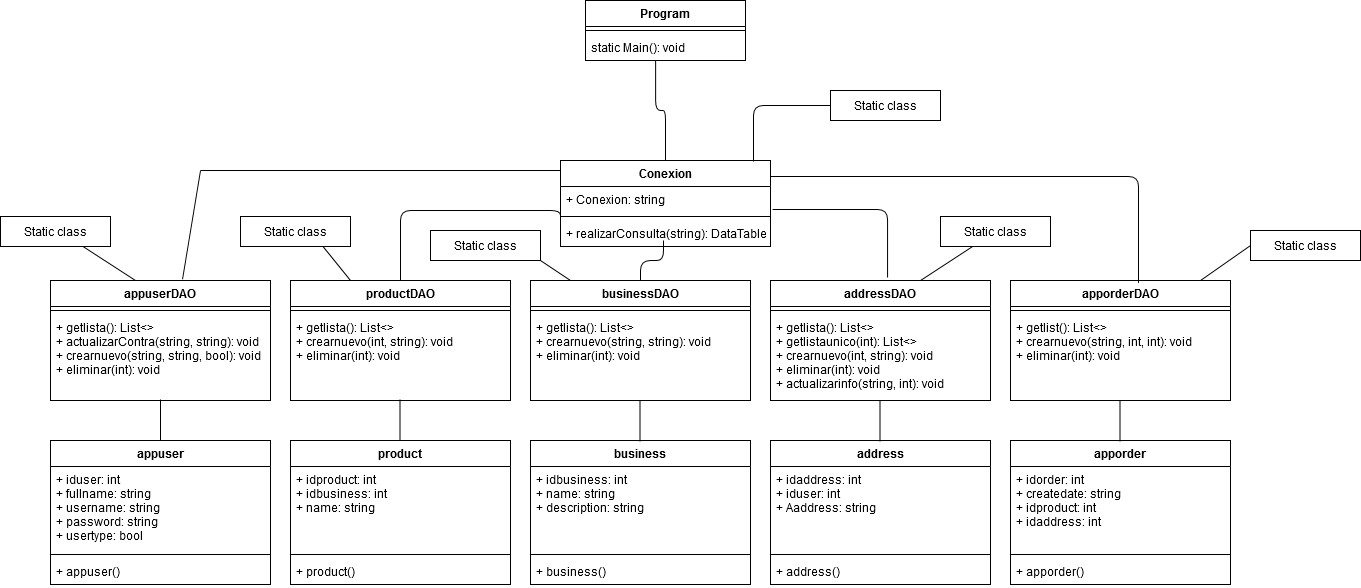

The diagram above was exported from draw.io. Its source (the exported page's mxGraphModel, read from the mxfile embedded in the PNG):
<mxGraphModel dx="1929" dy="611" grid="1" gridSize="10" guides="1" tooltips="1" connect="1" arrows="1" fold="1" page="1" pageScale="1" pageWidth="827" pageHeight="1169" math="0" shadow="0">
  <root>
    <mxCell id="0" />
    <mxCell id="1" parent="0" />
    <mxCell id="yHyS6B365GC81nBmlvfZ-5" value="Conexion" style="swimlane;fontStyle=1;align=center;verticalAlign=top;childLayout=stackLayout;horizontal=1;startSize=26;horizontalStack=0;resizeParent=1;resizeParentMax=0;resizeLast=0;collapsible=1;marginBottom=0;" vertex="1" parent="1">
      <mxGeometry x="310" y="200" width="210" height="86" as="geometry" />
    </mxCell>
    <mxCell id="yHyS6B365GC81nBmlvfZ-6" value="+ Conexion: string" style="text;strokeColor=none;fillColor=none;align=left;verticalAlign=top;spacingLeft=4;spacingRight=4;overflow=hidden;rotatable=0;points=[[0,0.5],[1,0.5]];portConstraint=eastwest;" vertex="1" parent="yHyS6B365GC81nBmlvfZ-5">
      <mxGeometry y="26" width="210" height="26" as="geometry" />
    </mxCell>
    <mxCell id="yHyS6B365GC81nBmlvfZ-7" value="" style="line;strokeWidth=1;fillColor=none;align=left;verticalAlign=middle;spacingTop=-1;spacingLeft=3;spacingRight=3;rotatable=0;labelPosition=right;points=[];portConstraint=eastwest;" vertex="1" parent="yHyS6B365GC81nBmlvfZ-5">
      <mxGeometry y="52" width="210" height="8" as="geometry" />
    </mxCell>
    <mxCell id="yHyS6B365GC81nBmlvfZ-8" value="+ realizarConsulta(string): DataTable" style="text;strokeColor=none;fillColor=none;align=left;verticalAlign=top;spacingLeft=4;spacingRight=4;overflow=hidden;rotatable=0;points=[[0,0.5],[1,0.5]];portConstraint=eastwest;" vertex="1" parent="yHyS6B365GC81nBmlvfZ-5">
      <mxGeometry y="60" width="210" height="26" as="geometry" />
    </mxCell>
    <mxCell id="yHyS6B365GC81nBmlvfZ-53" value="" style="endArrow=none;html=1;entryX=1;entryY=1;entryDx=0;entryDy=0;" edge="1" parent="yHyS6B365GC81nBmlvfZ-5" target="yHyS6B365GC81nBmlvfZ-49">
      <mxGeometry width="50" height="50" relative="1" as="geometry">
        <mxPoint x="10" y="120" as="sourcePoint" />
        <mxPoint x="60" y="70" as="targetPoint" />
      </mxGeometry>
    </mxCell>
    <mxCell id="yHyS6B365GC81nBmlvfZ-9" value="" style="endArrow=none;html=1;edgeStyle=orthogonalEdgeStyle;exitX=0.438;exitY=1;exitDx=0;exitDy=0;exitPerimeter=0;entryX=0.5;entryY=0;entryDx=0;entryDy=0;" edge="1" parent="1" source="yHyS6B365GC81nBmlvfZ-4" target="yHyS6B365GC81nBmlvfZ-5">
      <mxGeometry relative="1" as="geometry">
        <mxPoint x="360" y="160" as="sourcePoint" />
        <mxPoint x="520" y="160" as="targetPoint" />
      </mxGeometry>
    </mxCell>
    <mxCell id="yHyS6B365GC81nBmlvfZ-1" value="Program" style="swimlane;fontStyle=1;align=center;verticalAlign=top;childLayout=stackLayout;horizontal=1;startSize=26;horizontalStack=0;resizeParent=1;resizeParentMax=0;resizeLast=0;collapsible=1;marginBottom=0;" vertex="1" parent="1">
      <mxGeometry x="335" y="40" width="160" height="60" as="geometry" />
    </mxCell>
    <mxCell id="yHyS6B365GC81nBmlvfZ-3" value="" style="line;strokeWidth=1;fillColor=none;align=left;verticalAlign=middle;spacingTop=-1;spacingLeft=3;spacingRight=3;rotatable=0;labelPosition=right;points=[];portConstraint=eastwest;" vertex="1" parent="yHyS6B365GC81nBmlvfZ-1">
      <mxGeometry y="26" width="160" height="8" as="geometry" />
    </mxCell>
    <mxCell id="yHyS6B365GC81nBmlvfZ-4" value="static Main(): void" style="text;strokeColor=none;fillColor=none;align=left;verticalAlign=top;spacingLeft=4;spacingRight=4;overflow=hidden;rotatable=0;points=[[0,0.5],[1,0.5]];portConstraint=eastwest;" vertex="1" parent="yHyS6B365GC81nBmlvfZ-1">
      <mxGeometry y="34" width="160" height="26" as="geometry" />
    </mxCell>
    <mxCell id="yHyS6B365GC81nBmlvfZ-12" value="Static class" style="html=1;" vertex="1" parent="1">
      <mxGeometry x="580" y="130" width="110" height="30" as="geometry" />
    </mxCell>
    <mxCell id="yHyS6B365GC81nBmlvfZ-13" value="" style="endArrow=none;html=1;edgeStyle=orthogonalEdgeStyle;exitX=0.919;exitY=0.012;exitDx=0;exitDy=0;exitPerimeter=0;entryX=0;entryY=0.5;entryDx=0;entryDy=0;" edge="1" parent="1" source="yHyS6B365GC81nBmlvfZ-5" target="yHyS6B365GC81nBmlvfZ-12">
      <mxGeometry relative="1" as="geometry">
        <mxPoint x="480" y="180" as="sourcePoint" />
        <mxPoint x="640" y="180" as="targetPoint" />
      </mxGeometry>
    </mxCell>
    <mxCell id="yHyS6B365GC81nBmlvfZ-20" value="productDAO" style="swimlane;fontStyle=1;align=center;verticalAlign=top;childLayout=stackLayout;horizontal=1;startSize=26;horizontalStack=0;resizeParent=1;resizeParentMax=0;resizeLast=0;collapsible=1;marginBottom=0;" vertex="1" parent="1">
      <mxGeometry x="40" y="320" width="220" height="120" as="geometry" />
    </mxCell>
    <mxCell id="yHyS6B365GC81nBmlvfZ-22" value="" style="line;strokeWidth=1;fillColor=none;align=left;verticalAlign=middle;spacingTop=-1;spacingLeft=3;spacingRight=3;rotatable=0;labelPosition=right;points=[];portConstraint=eastwest;" vertex="1" parent="yHyS6B365GC81nBmlvfZ-20">
      <mxGeometry y="26" width="220" height="8" as="geometry" />
    </mxCell>
    <mxCell id="yHyS6B365GC81nBmlvfZ-23" value="+ getlista(): List&lt;&gt;&#10;+ crearnuevo(int, string): void&#10;+ eliminar(int): void&#10;" style="text;strokeColor=none;fillColor=none;align=left;verticalAlign=top;spacingLeft=4;spacingRight=4;overflow=hidden;rotatable=0;points=[[0,0.5],[1,0.5]];portConstraint=eastwest;" vertex="1" parent="yHyS6B365GC81nBmlvfZ-20">
      <mxGeometry y="34" width="220" height="86" as="geometry" />
    </mxCell>
    <mxCell id="yHyS6B365GC81nBmlvfZ-27" value="businessDAO" style="swimlane;fontStyle=1;align=center;verticalAlign=top;childLayout=stackLayout;horizontal=1;startSize=26;horizontalStack=0;resizeParent=1;resizeParentMax=0;resizeLast=0;collapsible=1;marginBottom=0;" vertex="1" parent="1">
      <mxGeometry x="280" y="320" width="220" height="120" as="geometry" />
    </mxCell>
    <mxCell id="yHyS6B365GC81nBmlvfZ-40" value="" style="endArrow=none;html=1;edgeStyle=orthogonalEdgeStyle;exitX=0.5;exitY=0;exitDx=0;exitDy=0;entryX=0;entryY=0.5;entryDx=0;entryDy=0;" edge="1" parent="yHyS6B365GC81nBmlvfZ-27" source="yHyS6B365GC81nBmlvfZ-27">
      <mxGeometry relative="1" as="geometry">
        <mxPoint x="55.99999999999977" y="16.03200000000004" as="sourcePoint" />
        <mxPoint x="133.01000000000022" y="-40" as="targetPoint" />
      </mxGeometry>
    </mxCell>
    <mxCell id="yHyS6B365GC81nBmlvfZ-28" value="" style="line;strokeWidth=1;fillColor=none;align=left;verticalAlign=middle;spacingTop=-1;spacingLeft=3;spacingRight=3;rotatable=0;labelPosition=right;points=[];portConstraint=eastwest;" vertex="1" parent="yHyS6B365GC81nBmlvfZ-27">
      <mxGeometry y="26" width="220" height="8" as="geometry" />
    </mxCell>
    <mxCell id="yHyS6B365GC81nBmlvfZ-29" value="+ getlista(): List&lt;&gt;&#10;+ crearnuevo(string, string): void&#10;+ eliminar(int): void&#10;" style="text;strokeColor=none;fillColor=none;align=left;verticalAlign=top;spacingLeft=4;spacingRight=4;overflow=hidden;rotatable=0;points=[[0,0.5],[1,0.5]];portConstraint=eastwest;" vertex="1" parent="yHyS6B365GC81nBmlvfZ-27">
      <mxGeometry y="34" width="220" height="86" as="geometry" />
    </mxCell>
    <mxCell id="yHyS6B365GC81nBmlvfZ-24" value="addressDAO" style="swimlane;fontStyle=1;align=center;verticalAlign=top;childLayout=stackLayout;horizontal=1;startSize=26;horizontalStack=0;resizeParent=1;resizeParentMax=0;resizeLast=0;collapsible=1;marginBottom=0;" vertex="1" parent="1">
      <mxGeometry x="520" y="320" width="220" height="120" as="geometry" />
    </mxCell>
    <mxCell id="yHyS6B365GC81nBmlvfZ-25" value="" style="line;strokeWidth=1;fillColor=none;align=left;verticalAlign=middle;spacingTop=-1;spacingLeft=3;spacingRight=3;rotatable=0;labelPosition=right;points=[];portConstraint=eastwest;" vertex="1" parent="yHyS6B365GC81nBmlvfZ-24">
      <mxGeometry y="26" width="220" height="8" as="geometry" />
    </mxCell>
    <mxCell id="yHyS6B365GC81nBmlvfZ-26" value="+ getlista(): List&lt;&gt;&#10;+ getlistaunico(int): List&lt;&gt;&#10;+ crearnuevo(int, string): void&#10;+ eliminar(int): void&#10;+ actualizarinfo(string, int): void&#10;" style="text;strokeColor=none;fillColor=none;align=left;verticalAlign=top;spacingLeft=4;spacingRight=4;overflow=hidden;rotatable=0;points=[[0,0.5],[1,0.5]];portConstraint=eastwest;" vertex="1" parent="yHyS6B365GC81nBmlvfZ-24">
      <mxGeometry y="34" width="220" height="86" as="geometry" />
    </mxCell>
    <mxCell id="yHyS6B365GC81nBmlvfZ-30" value="apporderDAO" style="swimlane;fontStyle=1;align=center;verticalAlign=top;childLayout=stackLayout;horizontal=1;startSize=26;horizontalStack=0;resizeParent=1;resizeParentMax=0;resizeLast=0;collapsible=1;marginBottom=0;" vertex="1" parent="1">
      <mxGeometry x="760" y="320" width="220" height="120" as="geometry" />
    </mxCell>
    <mxCell id="yHyS6B365GC81nBmlvfZ-31" value="" style="line;strokeWidth=1;fillColor=none;align=left;verticalAlign=middle;spacingTop=-1;spacingLeft=3;spacingRight=3;rotatable=0;labelPosition=right;points=[];portConstraint=eastwest;" vertex="1" parent="yHyS6B365GC81nBmlvfZ-30">
      <mxGeometry y="26" width="220" height="8" as="geometry" />
    </mxCell>
    <mxCell id="yHyS6B365GC81nBmlvfZ-32" value="+ getlist(): List&lt;&gt;&#10;+ crearnuevo(string, int, int): void&#10;+ eliminar(int): void&#10;" style="text;strokeColor=none;fillColor=none;align=left;verticalAlign=top;spacingLeft=4;spacingRight=4;overflow=hidden;rotatable=0;points=[[0,0.5],[1,0.5]];portConstraint=eastwest;" vertex="1" parent="yHyS6B365GC81nBmlvfZ-30">
      <mxGeometry y="34" width="220" height="86" as="geometry" />
    </mxCell>
    <mxCell id="yHyS6B365GC81nBmlvfZ-33" value="appuserDAO" style="swimlane;fontStyle=1;align=center;verticalAlign=top;childLayout=stackLayout;horizontal=1;startSize=26;horizontalStack=0;resizeParent=1;resizeParentMax=0;resizeLast=0;collapsible=1;marginBottom=0;" vertex="1" parent="1">
      <mxGeometry x="-200" y="320" width="220" height="120" as="geometry" />
    </mxCell>
    <mxCell id="yHyS6B365GC81nBmlvfZ-34" value="" style="line;strokeWidth=1;fillColor=none;align=left;verticalAlign=middle;spacingTop=-1;spacingLeft=3;spacingRight=3;rotatable=0;labelPosition=right;points=[];portConstraint=eastwest;" vertex="1" parent="yHyS6B365GC81nBmlvfZ-33">
      <mxGeometry y="26" width="220" height="8" as="geometry" />
    </mxCell>
    <mxCell id="yHyS6B365GC81nBmlvfZ-35" value="+ getlista(): List&lt;&gt;&#10;+ actualizarContra(string, string): void&#10;+ crearnuevo(string, string, bool): void&#10;+ eliminar(int): void&#10;" style="text;strokeColor=none;fillColor=none;align=left;verticalAlign=top;spacingLeft=4;spacingRight=4;overflow=hidden;rotatable=0;points=[[0,0.5],[1,0.5]];portConstraint=eastwest;" vertex="1" parent="yHyS6B365GC81nBmlvfZ-33">
      <mxGeometry y="34" width="220" height="86" as="geometry" />
    </mxCell>
    <mxCell id="yHyS6B365GC81nBmlvfZ-36" value="" style="endArrow=none;html=1;edgeStyle=orthogonalEdgeStyle;exitX=0.5;exitY=0;exitDx=0;exitDy=0;entryX=0;entryY=0;entryDx=0;entryDy=0;entryPerimeter=0;" edge="1" parent="1" source="yHyS6B365GC81nBmlvfZ-20" target="yHyS6B365GC81nBmlvfZ-8">
      <mxGeometry relative="1" as="geometry">
        <mxPoint x="79.99999999999977" y="236.03200000000004" as="sourcePoint" />
        <mxPoint x="157.01" y="180" as="targetPoint" />
      </mxGeometry>
    </mxCell>
    <mxCell id="yHyS6B365GC81nBmlvfZ-38" value="" style="endArrow=none;html=1;edgeStyle=orthogonalEdgeStyle;exitX=0.919;exitY=0.012;exitDx=0;exitDy=0;exitPerimeter=0;entryX=0.582;entryY=0.02;entryDx=0;entryDy=0;entryPerimeter=0;" edge="1" parent="1" target="yHyS6B365GC81nBmlvfZ-30">
      <mxGeometry relative="1" as="geometry">
        <mxPoint x="519.9999999999998" y="216.03200000000004" as="sourcePoint" />
        <mxPoint x="597.0100000000002" y="160" as="targetPoint" />
      </mxGeometry>
    </mxCell>
    <mxCell id="yHyS6B365GC81nBmlvfZ-39" value="" style="endArrow=none;html=1;edgeStyle=orthogonalEdgeStyle;exitX=1.01;exitY=0.885;exitDx=0;exitDy=0;exitPerimeter=0;entryX=0.532;entryY=-0.025;entryDx=0;entryDy=0;entryPerimeter=0;" edge="1" parent="1" source="yHyS6B365GC81nBmlvfZ-6" target="yHyS6B365GC81nBmlvfZ-24">
      <mxGeometry relative="1" as="geometry">
        <mxPoint x="549.9999999999998" y="286.00200000000007" as="sourcePoint" />
        <mxPoint x="627.0100000000002" y="229.97" as="targetPoint" />
      </mxGeometry>
    </mxCell>
    <mxCell id="yHyS6B365GC81nBmlvfZ-43" value="" style="endArrow=none;html=1;" edge="1" parent="1">
      <mxGeometry width="50" height="50" relative="1" as="geometry">
        <mxPoint x="-50" y="210" as="sourcePoint" />
        <mxPoint x="310" y="210" as="targetPoint" />
      </mxGeometry>
    </mxCell>
    <mxCell id="yHyS6B365GC81nBmlvfZ-44" value="" style="endArrow=none;html=1;exitX=0.6;exitY=-0.01;exitDx=0;exitDy=0;exitPerimeter=0;" edge="1" parent="1" source="yHyS6B365GC81nBmlvfZ-33">
      <mxGeometry width="50" height="50" relative="1" as="geometry">
        <mxPoint x="-100" y="260" as="sourcePoint" />
        <mxPoint x="-50" y="210" as="targetPoint" />
      </mxGeometry>
    </mxCell>
    <mxCell id="yHyS6B365GC81nBmlvfZ-45" value="Static class" style="html=1;" vertex="1" parent="1">
      <mxGeometry x="1000" y="270" width="110" height="30" as="geometry" />
    </mxCell>
    <mxCell id="yHyS6B365GC81nBmlvfZ-46" value="Static class" style="html=1;" vertex="1" parent="1">
      <mxGeometry x="690" y="256" width="110" height="30" as="geometry" />
    </mxCell>
    <mxCell id="yHyS6B365GC81nBmlvfZ-47" value="Static class" style="html=1;" vertex="1" parent="1">
      <mxGeometry x="-10" y="256" width="110" height="30" as="geometry" />
    </mxCell>
    <mxCell id="yHyS6B365GC81nBmlvfZ-48" value="Static class" style="html=1;" vertex="1" parent="1">
      <mxGeometry x="-250" y="256" width="110" height="30" as="geometry" />
    </mxCell>
    <mxCell id="yHyS6B365GC81nBmlvfZ-49" value="Static class" style="html=1;" vertex="1" parent="1">
      <mxGeometry x="180" y="270" width="110" height="30" as="geometry" />
    </mxCell>
    <mxCell id="yHyS6B365GC81nBmlvfZ-50" value="" style="endArrow=none;html=1;entryX=0;entryY=0.5;entryDx=0;entryDy=0;" edge="1" parent="1" target="yHyS6B365GC81nBmlvfZ-45">
      <mxGeometry width="50" height="50" relative="1" as="geometry">
        <mxPoint x="950" y="320" as="sourcePoint" />
        <mxPoint x="1000" y="270" as="targetPoint" />
      </mxGeometry>
    </mxCell>
    <mxCell id="yHyS6B365GC81nBmlvfZ-51" value="" style="endArrow=none;html=1;" edge="1" parent="1" target="yHyS6B365GC81nBmlvfZ-46">
      <mxGeometry width="50" height="50" relative="1" as="geometry">
        <mxPoint x="670" y="320" as="sourcePoint" />
        <mxPoint x="720" y="270" as="targetPoint" />
      </mxGeometry>
    </mxCell>
    <mxCell id="yHyS6B365GC81nBmlvfZ-54" value="" style="endArrow=none;html=1;entryX=0.75;entryY=1;entryDx=0;entryDy=0;" edge="1" parent="1" target="yHyS6B365GC81nBmlvfZ-47">
      <mxGeometry width="50" height="50" relative="1" as="geometry">
        <mxPoint x="100" y="320" as="sourcePoint" />
        <mxPoint x="150" y="270" as="targetPoint" />
      </mxGeometry>
    </mxCell>
    <mxCell id="yHyS6B365GC81nBmlvfZ-55" value="" style="endArrow=none;html=1;entryX=0.75;entryY=1;entryDx=0;entryDy=0;" edge="1" parent="1" target="yHyS6B365GC81nBmlvfZ-48">
      <mxGeometry width="50" height="50" relative="1" as="geometry">
        <mxPoint x="-115" y="320" as="sourcePoint" />
        <mxPoint x="-65" y="270" as="targetPoint" />
      </mxGeometry>
    </mxCell>
    <mxCell id="yHyS6B365GC81nBmlvfZ-56" value="appuser" style="swimlane;fontStyle=1;align=center;verticalAlign=top;childLayout=stackLayout;horizontal=1;startSize=26;horizontalStack=0;resizeParent=1;resizeParentMax=0;resizeLast=0;collapsible=1;marginBottom=0;" vertex="1" parent="1">
      <mxGeometry x="-200" y="480" width="220" height="144" as="geometry" />
    </mxCell>
    <mxCell id="yHyS6B365GC81nBmlvfZ-57" value="+ iduser: int&#10;+ fullname: string&#10;+ username: string&#10;+ password: string&#10;+ usertype: bool&#10;" style="text;strokeColor=none;fillColor=none;align=left;verticalAlign=top;spacingLeft=4;spacingRight=4;overflow=hidden;rotatable=0;points=[[0,0.5],[1,0.5]];portConstraint=eastwest;" vertex="1" parent="yHyS6B365GC81nBmlvfZ-56">
      <mxGeometry y="26" width="220" height="84" as="geometry" />
    </mxCell>
    <mxCell id="yHyS6B365GC81nBmlvfZ-58" value="" style="line;strokeWidth=1;fillColor=none;align=left;verticalAlign=middle;spacingTop=-1;spacingLeft=3;spacingRight=3;rotatable=0;labelPosition=right;points=[];portConstraint=eastwest;" vertex="1" parent="yHyS6B365GC81nBmlvfZ-56">
      <mxGeometry y="110" width="220" height="8" as="geometry" />
    </mxCell>
    <mxCell id="yHyS6B365GC81nBmlvfZ-59" value="+ appuser()" style="text;strokeColor=none;fillColor=none;align=left;verticalAlign=top;spacingLeft=4;spacingRight=4;overflow=hidden;rotatable=0;points=[[0,0.5],[1,0.5]];portConstraint=eastwest;" vertex="1" parent="yHyS6B365GC81nBmlvfZ-56">
      <mxGeometry y="118" width="220" height="26" as="geometry" />
    </mxCell>
    <mxCell id="yHyS6B365GC81nBmlvfZ-60" value="product" style="swimlane;fontStyle=1;align=center;verticalAlign=top;childLayout=stackLayout;horizontal=1;startSize=26;horizontalStack=0;resizeParent=1;resizeParentMax=0;resizeLast=0;collapsible=1;marginBottom=0;" vertex="1" parent="1">
      <mxGeometry x="40" y="480" width="220" height="144" as="geometry" />
    </mxCell>
    <mxCell id="yHyS6B365GC81nBmlvfZ-61" value="+ idproduct: int&#10;+ idbusiness: int&#10;+ name: string&#10;" style="text;strokeColor=none;fillColor=none;align=left;verticalAlign=top;spacingLeft=4;spacingRight=4;overflow=hidden;rotatable=0;points=[[0,0.5],[1,0.5]];portConstraint=eastwest;" vertex="1" parent="yHyS6B365GC81nBmlvfZ-60">
      <mxGeometry y="26" width="220" height="84" as="geometry" />
    </mxCell>
    <mxCell id="yHyS6B365GC81nBmlvfZ-62" value="" style="line;strokeWidth=1;fillColor=none;align=left;verticalAlign=middle;spacingTop=-1;spacingLeft=3;spacingRight=3;rotatable=0;labelPosition=right;points=[];portConstraint=eastwest;" vertex="1" parent="yHyS6B365GC81nBmlvfZ-60">
      <mxGeometry y="110" width="220" height="8" as="geometry" />
    </mxCell>
    <mxCell id="yHyS6B365GC81nBmlvfZ-63" value="+ product()" style="text;strokeColor=none;fillColor=none;align=left;verticalAlign=top;spacingLeft=4;spacingRight=4;overflow=hidden;rotatable=0;points=[[0,0.5],[1,0.5]];portConstraint=eastwest;" vertex="1" parent="yHyS6B365GC81nBmlvfZ-60">
      <mxGeometry y="118" width="220" height="26" as="geometry" />
    </mxCell>
    <mxCell id="yHyS6B365GC81nBmlvfZ-64" value="business" style="swimlane;fontStyle=1;align=center;verticalAlign=top;childLayout=stackLayout;horizontal=1;startSize=26;horizontalStack=0;resizeParent=1;resizeParentMax=0;resizeLast=0;collapsible=1;marginBottom=0;" vertex="1" parent="1">
      <mxGeometry x="280" y="480" width="220" height="144" as="geometry" />
    </mxCell>
    <mxCell id="yHyS6B365GC81nBmlvfZ-65" value="+ idbusiness: int&#10;+ name: string&#10;+ description: string&#10;" style="text;strokeColor=none;fillColor=none;align=left;verticalAlign=top;spacingLeft=4;spacingRight=4;overflow=hidden;rotatable=0;points=[[0,0.5],[1,0.5]];portConstraint=eastwest;" vertex="1" parent="yHyS6B365GC81nBmlvfZ-64">
      <mxGeometry y="26" width="220" height="84" as="geometry" />
    </mxCell>
    <mxCell id="yHyS6B365GC81nBmlvfZ-66" value="" style="line;strokeWidth=1;fillColor=none;align=left;verticalAlign=middle;spacingTop=-1;spacingLeft=3;spacingRight=3;rotatable=0;labelPosition=right;points=[];portConstraint=eastwest;" vertex="1" parent="yHyS6B365GC81nBmlvfZ-64">
      <mxGeometry y="110" width="220" height="8" as="geometry" />
    </mxCell>
    <mxCell id="yHyS6B365GC81nBmlvfZ-67" value="+ business()" style="text;strokeColor=none;fillColor=none;align=left;verticalAlign=top;spacingLeft=4;spacingRight=4;overflow=hidden;rotatable=0;points=[[0,0.5],[1,0.5]];portConstraint=eastwest;" vertex="1" parent="yHyS6B365GC81nBmlvfZ-64">
      <mxGeometry y="118" width="220" height="26" as="geometry" />
    </mxCell>
    <mxCell id="yHyS6B365GC81nBmlvfZ-68" value="address" style="swimlane;fontStyle=1;align=center;verticalAlign=top;childLayout=stackLayout;horizontal=1;startSize=26;horizontalStack=0;resizeParent=1;resizeParentMax=0;resizeLast=0;collapsible=1;marginBottom=0;" vertex="1" parent="1">
      <mxGeometry x="520" y="480" width="220" height="144" as="geometry" />
    </mxCell>
    <mxCell id="yHyS6B365GC81nBmlvfZ-69" value="+ idaddress: int&#10;+ iduser: int&#10;+ Aaddress: string&#10;" style="text;strokeColor=none;fillColor=none;align=left;verticalAlign=top;spacingLeft=4;spacingRight=4;overflow=hidden;rotatable=0;points=[[0,0.5],[1,0.5]];portConstraint=eastwest;" vertex="1" parent="yHyS6B365GC81nBmlvfZ-68">
      <mxGeometry y="26" width="220" height="84" as="geometry" />
    </mxCell>
    <mxCell id="yHyS6B365GC81nBmlvfZ-70" value="" style="line;strokeWidth=1;fillColor=none;align=left;verticalAlign=middle;spacingTop=-1;spacingLeft=3;spacingRight=3;rotatable=0;labelPosition=right;points=[];portConstraint=eastwest;" vertex="1" parent="yHyS6B365GC81nBmlvfZ-68">
      <mxGeometry y="110" width="220" height="8" as="geometry" />
    </mxCell>
    <mxCell id="yHyS6B365GC81nBmlvfZ-71" value="+ address()" style="text;strokeColor=none;fillColor=none;align=left;verticalAlign=top;spacingLeft=4;spacingRight=4;overflow=hidden;rotatable=0;points=[[0,0.5],[1,0.5]];portConstraint=eastwest;" vertex="1" parent="yHyS6B365GC81nBmlvfZ-68">
      <mxGeometry y="118" width="220" height="26" as="geometry" />
    </mxCell>
    <mxCell id="yHyS6B365GC81nBmlvfZ-72" value="apporder" style="swimlane;fontStyle=1;align=center;verticalAlign=top;childLayout=stackLayout;horizontal=1;startSize=26;horizontalStack=0;resizeParent=1;resizeParentMax=0;resizeLast=0;collapsible=1;marginBottom=0;" vertex="1" parent="1">
      <mxGeometry x="760" y="480" width="220" height="144" as="geometry" />
    </mxCell>
    <mxCell id="yHyS6B365GC81nBmlvfZ-73" value="+ idorder: int&#10;+ createdate: string&#10;+ idproduct: int&#10;+ idaddress: int&#10;" style="text;strokeColor=none;fillColor=none;align=left;verticalAlign=top;spacingLeft=4;spacingRight=4;overflow=hidden;rotatable=0;points=[[0,0.5],[1,0.5]];portConstraint=eastwest;" vertex="1" parent="yHyS6B365GC81nBmlvfZ-72">
      <mxGeometry y="26" width="220" height="84" as="geometry" />
    </mxCell>
    <mxCell id="yHyS6B365GC81nBmlvfZ-74" value="" style="line;strokeWidth=1;fillColor=none;align=left;verticalAlign=middle;spacingTop=-1;spacingLeft=3;spacingRight=3;rotatable=0;labelPosition=right;points=[];portConstraint=eastwest;" vertex="1" parent="yHyS6B365GC81nBmlvfZ-72">
      <mxGeometry y="110" width="220" height="8" as="geometry" />
    </mxCell>
    <mxCell id="yHyS6B365GC81nBmlvfZ-75" value="+ apporder()" style="text;strokeColor=none;fillColor=none;align=left;verticalAlign=top;spacingLeft=4;spacingRight=4;overflow=hidden;rotatable=0;points=[[0,0.5],[1,0.5]];portConstraint=eastwest;" vertex="1" parent="yHyS6B365GC81nBmlvfZ-72">
      <mxGeometry y="118" width="220" height="26" as="geometry" />
    </mxCell>
    <mxCell id="yHyS6B365GC81nBmlvfZ-76" value="" style="endArrow=none;html=1;entryX=0.5;entryY=0.988;entryDx=0;entryDy=0;entryPerimeter=0;" edge="1" parent="1" target="yHyS6B365GC81nBmlvfZ-35">
      <mxGeometry width="50" height="50" relative="1" as="geometry">
        <mxPoint x="-90" y="480" as="sourcePoint" />
        <mxPoint x="-40" y="430" as="targetPoint" />
      </mxGeometry>
    </mxCell>
    <mxCell id="yHyS6B365GC81nBmlvfZ-78" value="" style="endArrow=none;html=1;entryX=0.5;entryY=0.988;entryDx=0;entryDy=0;entryPerimeter=0;" edge="1" parent="1">
      <mxGeometry width="50" height="50" relative="1" as="geometry">
        <mxPoint x="149.5" y="480" as="sourcePoint" />
        <mxPoint x="149.5" y="438.9680000000001" as="targetPoint" />
      </mxGeometry>
    </mxCell>
    <mxCell id="yHyS6B365GC81nBmlvfZ-79" value="" style="endArrow=none;html=1;entryX=0.5;entryY=0.988;entryDx=0;entryDy=0;entryPerimeter=0;" edge="1" parent="1">
      <mxGeometry width="50" height="50" relative="1" as="geometry">
        <mxPoint x="389.5" y="481.03" as="sourcePoint" />
        <mxPoint x="389.5" y="439.99800000000005" as="targetPoint" />
      </mxGeometry>
    </mxCell>
    <mxCell id="yHyS6B365GC81nBmlvfZ-80" value="" style="endArrow=none;html=1;entryX=0.5;entryY=0.988;entryDx=0;entryDy=0;entryPerimeter=0;" edge="1" parent="1">
      <mxGeometry width="50" height="50" relative="1" as="geometry">
        <mxPoint x="629.5" y="481.03" as="sourcePoint" />
        <mxPoint x="629.5" y="439.99800000000005" as="targetPoint" />
      </mxGeometry>
    </mxCell>
    <mxCell id="yHyS6B365GC81nBmlvfZ-81" value="" style="endArrow=none;html=1;entryX=0.5;entryY=0.988;entryDx=0;entryDy=0;entryPerimeter=0;" edge="1" parent="1">
      <mxGeometry width="50" height="50" relative="1" as="geometry">
        <mxPoint x="869.5" y="481.03" as="sourcePoint" />
        <mxPoint x="869.5" y="439.99800000000005" as="targetPoint" />
      </mxGeometry>
    </mxCell>
  </root>
</mxGraphModel>